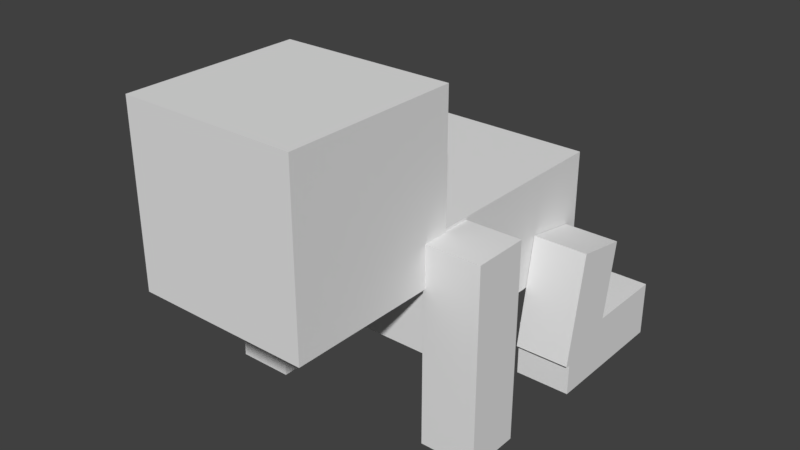 # Source: baby_joining.blend  (saved by Blender 2.77.0; exported with 4.5.12 LTS)
import bpy
from mathutils import Matrix  # noqa: F401  (used for matrix-valued properties, if any)

bpy.ops.wm.read_factory_settings(use_empty=True)
scene = bpy.context.scene
scene.name = 'Scene'

# ---- collections
col_collection_1 = bpy.data.collections.new('Collection 1'); scene.collection.children.link(col_collection_1)

# ---- materials (node trees are filled in below, after node groups)
mat_material_001 = bpy.data.materials.new('Material.001')
mat_material_001.alpha_threshold = 0.0
mat_material_001.use_transparent_shadow = False
mat_material_001.roughness = 0.5

# ---- material node trees

# ---- world
world_world = bpy.data.worlds.new('World'); scene.world = world_world
world_world.color = (0.05088, 0.05088, 0.05088)
world_world.use_sun_shadow = False
world_world.sun_shadow_jitter_overblur = 0.0
world_world.cycles.sampling_method = 'MANUAL'

# ---- meshes
me_cube_011 = bpy.data.meshes.new('Cube.011')
me_cube_011.from_pydata([(-1.0, -1.0, -1.0), (-1.0, -1.0, 4.523), (-1.0, 1.739, -1.0), (-1.0, 1.739, 4.523), (1.72, -1.0, -1.0), (1.72, -1.0, 4.523), (1.72, 1.739, -1.0), (1.72, 1.739, 4.523)], [], [(1, 3, 2, 0), (3, 7, 6, 2), (7, 5, 4, 6), (5, 1, 0, 4), (0, 2, 6, 4), (5, 7, 3, 1)])
_uv = me_cube_011.uv_layers.new(name='UVMap')
_uv.uv.foreach_set('vector', [0.1252, 0.03142, 0.1563, 0.03142, 0.1563, 0.1562, 0.1252, 0.1562, 0.2191, 0.03152, 0.2499, 0.03152, 0.2499, 0.156, 0.2191, 0.156, 0.1877, 0.03166, 0.2187, 0.03166, 0.2187, 0.1562, 0.1877, 0.1562, 0.1564, 0.03153, 0.1874, 0.03153, 0.1874, 0.1559, 0.1564, 0.1559, 0.1878, 0.1566, 0.2188, 0.1566, 0.2188, 0.2185, 0.1878, 0.2185, 0.1565, 0.1566, 0.1873, 0.1566, 0.1873, 0.2183, 0.1565, 0.2183])
me_cube_011.use_remesh_preserve_volume = False
me_cube_011.use_remesh_preserve_attributes = False
me_cube_011.use_mirror_vertex_groups = False
me_cube_011.update()
me_cube_009 = bpy.data.meshes.new('Cube.009')
me_cube_009.from_pydata([(-1.0, -1.0, -1.0), (-1.0, -1.0, 4.523), (-1.0, 1.739, -1.0), (-1.0, 1.739, 4.523), (1.72, -1.0, -1.0), (1.72, -1.0, 4.523), (1.72, 1.739, -1.0), (1.72, 1.739, 4.523)], [], [(1, 3, 2, 0), (3, 7, 6, 2), (7, 5, 4, 6), (5, 1, 0, 4), (0, 2, 6, 4), (5, 7, 3, 1)])
_uv = me_cube_009.uv_layers.new(name='UVMap')
_uv.uv.foreach_set('vector', [0.1252, 0.03142, 0.1563, 0.03142, 0.1563, 0.1562, 0.1252, 0.1562, 0.2191, 0.03152, 0.2499, 0.03152, 0.2499, 0.156, 0.2191, 0.156, 0.1877, 0.03166, 0.2187, 0.03166, 0.2187, 0.1562, 0.1877, 0.1562, 0.1564, 0.03153, 0.1874, 0.03153, 0.1874, 0.1559, 0.1564, 0.1559, 0.1878, 0.1566, 0.2188, 0.1566, 0.2188, 0.2185, 0.1878, 0.2185, 0.1565, 0.1566, 0.1873, 0.1566, 0.1873, 0.2183, 0.1565, 0.2183])
me_cube_009.use_remesh_preserve_volume = False
me_cube_009.use_remesh_preserve_attributes = False
me_cube_009.use_mirror_vertex_groups = False
me_cube_009.update()
me_cube_008 = bpy.data.meshes.new('Cube.008')
me_cube_008.from_pydata([(-1.0, -1.0, -1.0), (-1.0, -1.0, 1.782), (-1.0, 5.877, -1.0), (-1.0, 5.877, 1.782), (1.761, -1.0, -1.0), (1.761, -1.0, 1.782), (1.761, 5.877, -1.0), (1.761, 5.877, 1.782)], [], [(1, 3, 2, 0), (3, 7, 6, 2), (7, 5, 4, 6), (5, 1, 0, 4), (0, 2, 6, 4), (5, 7, 3, 1)])
_uv = me_cube_008.uv_layers.new(name='UVMap')
_uv.uv.foreach_set('vector', [0.2501, 0.0002325, 0.3281, 0.0002325, 0.3281, 0.06196, 0.2501, 0.06196, 0.4378, 0.0001205, 0.4687, 0.0001205, 0.4687, 0.06237, 0.4378, 0.06237, 0.3597, 0.0002279, 0.4374, 0.0002279, 0.4374, 0.06217, 0.3597, 0.06217, 0.3592, 0.0619, 0.3285, 0.0619, 0.3285, 0.0003188, 0.3592, 0.0003188, 0.3597, 0.06316, 0.3906, 0.06316, 0.3906, 0.2184, 0.3597, 0.2184, 0.3285, 0.06298, 0.3594, 0.06298, 0.3594, 0.2184, 0.3285, 0.2184])
me_cube_008.use_remesh_preserve_volume = False
me_cube_008.use_remesh_preserve_attributes = False
me_cube_008.use_mirror_vertex_groups = False
me_cube_008.update()
me_cube_007 = bpy.data.meshes.new('Cube.007')
me_cube_007.from_pydata([(-1.0, -1.0, -1.0), (-1.0, -1.0, 7.295), (-1.0, 1.32, -1.0), (-1.0, 1.32, 7.295), (1.347, -1.0, -1.0), (1.347, -1.0, 7.295), (1.347, 1.32, -1.0), (1.347, 1.32, 7.295)], [], [(1, 3, 2, 0), (3, 7, 6, 2), (7, 5, 4, 6), (5, 1, 0, 4), (0, 2, 6, 4), (5, 7, 3, 1)])
_uv = me_cube_007.uv_layers.new(name='UVMap')
_uv.uv.foreach_set('vector', [-6.513e-05, 0.3136, 0.03092, 0.3136, 0.03092, 0.5309, -6.513e-05, 0.5309, 0.09426, 0.3129, 0.125, 0.3129, 0.125, 0.5315, 0.09426, 0.5315, 0.06281, 0.3134, 0.09365, 0.3134, 0.09365, 0.5313, 0.06281, 0.5313, 0.03137, 0.3134, 0.06158, 0.3134, 0.06158, 0.5311, 0.03137, 0.5311, 0.06261, 0.5313, 0.09375, 0.5313, 0.09375, 0.5934, 0.06261, 0.5934, 0.03173, 0.532, 0.0626, 0.532, 0.0626, 0.5935, 0.03173, 0.5935])
me_cube_007.use_remesh_preserve_volume = False
me_cube_007.use_remesh_preserve_attributes = False
me_cube_007.use_mirror_vertex_groups = False
me_cube_007.update()
me_cube_006 = bpy.data.meshes.new('Cube.006')
me_cube_006.from_pydata([(-1.0, -1.0, -1.0), (-1.0, -1.0, 2.488), (-1.0, 6.096, -1.0), (-1.0, 6.096, 2.488), (4.324, -1.0, -1.0), (4.324, -1.0, 2.488), (4.324, 6.096, -1.0), (4.324, 6.096, 2.488)], [], [(1, 3, 2, 0), (3, 7, 6, 2), (7, 5, 4, 6), (5, 1, 0, 4), (0, 2, 6, 4), (5, 7, 3, 1)])
_uv = me_cube_006.uv_layers.new(name='UVMap')
_uv.uv.foreach_set('vector', [0.4999, 0.7497, 0.3754, 0.7497, 0.3754, 0.6261, 0.4999, 0.6261, 0.8123, 0.7493, 0.719, 0.7493, 0.719, 0.6252, 0.8123, 0.6252, 0.7198, 0.7493, 0.5945, 0.7493, 0.5945, 0.6265, 0.7198, 0.6265, 0.5007, 0.6259, 0.5936, 0.6259, 0.5936, 0.7491, 0.5007, 0.7491, 0.5936, 0.7506, 0.5936, 0.9992, 0.5006, 0.9992, 0.5006, 0.7506, 0.5938, 0.7507, 0.5938, 0.9997, 0.5004, 0.9997, 0.5004, 0.7507])
me_cube_006.use_remesh_preserve_volume = False
me_cube_006.use_remesh_preserve_attributes = False
me_cube_006.use_mirror_vertex_groups = False
me_cube_006.update()
me_cube_005 = bpy.data.meshes.new('Cube.005')
me_cube_005.from_pydata([(-1.0, -1.0, -1.0), (-1.0, -1.0, 1.754), (-1.0, 1.791, -1.0), (-1.0, 1.791, 1.754), (1.753, -1.0, -1.0), (1.753, -1.0, 1.754), (1.753, 1.791, -1.0), (1.753, 1.791, 1.754)], [], [(1, 3, 2, 0), (3, 7, 6, 2), (7, 5, 4, 6), (5, 1, 0, 4), (0, 2, 6, 4), (5, 7, 3, 1)])
_uv = me_cube_005.uv_layers.new(name='UVMap')
_uv.uv.foreach_set('vector', [0.09308, 0.812, 0.0001123, 0.812, 0.0001123, 0.6259, 0.09308, 0.6259, 0.2814, 0.6257, 0.3749, 0.6257, 0.3749, 0.8124, 0.2814, 0.8124, 0.2809, 0.8108, 0.1886, 0.8108, 0.1886, 0.6263, 0.2809, 0.6263, 0.1869, 0.8127, 0.09507, 0.8127, 0.09507, 0.6264, 0.1869, 0.6264, 0.1888, 0.8155, 0.2811, 0.8155, 0.2811, 0.9998, 0.1888, 0.9998, 0.1878, 0.8144, 0.1878, 0.9999, 0.09441, 0.9999, 0.09443, 0.8144])
me_cube_005.materials.append(mat_material_001)
me_cube_005.use_remesh_preserve_volume = False
me_cube_005.use_remesh_preserve_attributes = False
me_cube_005.use_mirror_vertex_groups = False
me_cube_005.update()
me_cube_004 = bpy.data.meshes.new('Cube.004')
me_cube_004.from_pydata([(-1.0, -1.0, -1.0), (-1.0, -1.0, 1.782), (-1.0, 5.877, -1.0), (-1.0, 5.877, 1.782), (1.761, -1.0, -1.0), (1.761, -1.0, 1.782), (1.761, 5.877, -1.0), (1.761, 5.877, 1.782)], [], [(1, 3, 2, 0), (3, 7, 6, 2), (7, 5, 4, 6), (5, 1, 0, 4), (0, 2, 6, 4), (5, 7, 3, 1)])
_uv = me_cube_004.uv_layers.new(name='UVMap')
_uv.uv.foreach_set('vector', [0.2501, 0.0002325, 0.3281, 0.0002325, 0.3281, 0.06196, 0.2501, 0.06196, 0.4378, 0.0001205, 0.4687, 0.0001205, 0.4687, 0.06237, 0.4378, 0.06237, 0.3597, 0.0002279, 0.4374, 0.0002279, 0.4374, 0.06217, 0.3597, 0.06217, 0.3592, 0.0619, 0.3285, 0.0619, 0.3285, 0.0003188, 0.3592, 0.0003188, 0.3597, 0.06316, 0.3906, 0.06316, 0.3906, 0.2184, 0.3597, 0.2184, 0.3285, 0.06298, 0.3594, 0.06298, 0.3594, 0.2184, 0.3285, 0.2184])
me_cube_004.use_remesh_preserve_volume = False
me_cube_004.use_remesh_preserve_attributes = False
me_cube_004.use_mirror_vertex_groups = False
me_cube_004.update()
me_cube_002 = bpy.data.meshes.new('Cube.002')
me_cube_002.from_pydata([(-1.0, -1.0, -1.0), (-1.0, -1.0, 7.295), (-1.0, 1.32, -1.0), (-1.0, 1.32, 7.295), (1.347, -1.0, -1.0), (1.347, -1.0, 7.295), (1.347, 1.32, -1.0), (1.347, 1.32, 7.295)], [], [(1, 3, 2, 0), (3, 7, 6, 2), (7, 5, 4, 6), (5, 1, 0, 4), (0, 2, 6, 4), (5, 7, 3, 1)])
_uv = me_cube_002.uv_layers.new(name='UVMap')
_uv.uv.foreach_set('vector', [-6.513e-05, 0.3136, 0.03092, 0.3136, 0.03092, 0.5309, -6.513e-05, 0.5309, 0.09426, 0.3129, 0.125, 0.3129, 0.125, 0.5315, 0.09426, 0.5315, 0.06281, 0.3134, 0.09365, 0.3134, 0.09365, 0.5313, 0.06281, 0.5313, 0.03137, 0.3134, 0.06158, 0.3134, 0.06158, 0.5311, 0.03137, 0.5311, 0.06261, 0.5313, 0.09375, 0.5313, 0.09375, 0.5934, 0.06261, 0.5934, 0.03173, 0.532, 0.0626, 0.532, 0.0626, 0.5935, 0.03173, 0.5935])
me_cube_002.use_remesh_preserve_volume = False
me_cube_002.use_remesh_preserve_attributes = False
me_cube_002.use_mirror_vertex_groups = False
me_cube_002.update()

# ---- objects
ob_cube_003 = bpy.data.objects.new('Cube.003', me_cube_011)
ob_cube_007 = bpy.data.objects.new('Cube.007', me_cube_009)
ob_cube_006 = bpy.data.objects.new('Cube.006', me_cube_008)
ob_cube_005 = bpy.data.objects.new('Cube.005', me_cube_007)
ob_cube = bpy.data.objects.new('Cube', me_cube_006)
ob_cube_001 = bpy.data.objects.new('Cube.001', me_cube_005)
ob_cube_004 = bpy.data.objects.new('Cube.004', me_cube_004)
ob_cube_002 = bpy.data.objects.new('Cube.002', me_cube_002)

# ---- transforms, parenting, visibility, modifiers, constraints
ob_cube_003.location = (-0.6023, 2.13, 0.1436)
ob_cube_003.rotation_euler = (-0.1718, -3.797e-17, 3.27e-18)
ob_cube_003.scale = (0.111, 0.111, 0.111)
ob_cube_003.lineart.crease_threshold = 0.0
ob_cube_007.location = (0.6249, 2.13, 0.1436)
ob_cube_007.rotation_euler = (-0.1718, -3.797e-17, 3.27e-18)
ob_cube_007.scale = (0.111, 0.111, 0.111)
ob_cube_007.lineart.crease_threshold = 0.0
ob_cube_006.location = (0.6197, 2.14, -0.01529)
ob_cube_006.scale = (0.1111, 0.1111, 0.1111)
ob_cube_006.lineart.crease_threshold = 0.0
ob_cube_005.location = (0.6359, 1.356, 0.01922)
ob_cube_005.scale = (0.1303, 0.1303, 0.1303)
ob_cube_005.lineart.crease_threshold = 0.0
ob_cube.location = (-0.2435, 1.432, 0.5505)
ob_cube.scale = (0.1744, 0.1744, 0.1744)
ob_cube.lineart.crease_threshold = 0.0
ob_cube_001.location = (-0.07227, 0.7689, 1.079)
ob_cube_001.scale = (0.3353, 0.3353, 0.3353)
ob_cube_001.lineart.crease_threshold = 0.0
ob_cube_004.location = (-0.6033, 2.109, -0.03837)
ob_cube_004.scale = (0.1111, 0.1111, 0.1111)
ob_cube_004.lineart.crease_threshold = 0.0
ob_cube_002.location = (-0.587, 1.36, 0.003832)
ob_cube_002.scale = (0.1303, 0.1303, 0.1303)
ob_cube_002.lineart.crease_threshold = 0.0

# ---- collection membership
col_collection_1.objects.link(ob_cube_003)
col_collection_1.objects.link(ob_cube_007)
col_collection_1.objects.link(ob_cube_006)
col_collection_1.objects.link(ob_cube_005)
col_collection_1.objects.link(ob_cube)
col_collection_1.objects.link(ob_cube_001)
col_collection_1.objects.link(ob_cube_004)
col_collection_1.objects.link(ob_cube_002)

# ---- scene / render settings (as saved in the file)
scene.frame_start = 1; scene.frame_end = 250; scene.frame_set(1)
scene.render.engine = 'BLENDER_EEVEE_NEXT'
scene.render.resolution_percentage = 50
scene.render.dither_intensity = 0.0
scene.cycles.use_denoising = False
scene.cycles.samples = 128
scene.cycles.sampling_pattern = 'TABULATED_SOBOL'
scene.cycles.light_sampling_threshold = 0.0
scene.cycles.use_adaptive_sampling = False
scene.cycles.use_light_tree = False
scene.cycles.blur_glossy = 0.0
scene.cycles.sample_clamp_indirect = 0.0
scene.view_settings.view_transform = 'Standard'
bpy.context.view_layer.update()

# ---- added for rendering (the .blend has no active camera and no usable light): camera, sun
cam_auto = bpy.data.cameras.new('AutoCamera')
cam_auto.lens = 50.0
cam_auto.sensor_width = 36.0
cam_auto.clip_end = 1000.0
ob_auto_camera = bpy.data.objects.new('AutoCamera', cam_auto)
scene.collection.objects.link(ob_auto_camera)
ob_auto_camera.location = (3.14819, -2.10537, 3.23804)
ob_auto_camera.rotation_euler = (1.09748, -7.21219e-08, 0.694738)
scene.camera = ob_auto_camera
light_auto_sun = bpy.data.lights.new('AutoSun', 'SUN')
light_auto_sun.energy = 3.0
light_auto_sun.angle = 0.0523599
ob_auto_sun = bpy.data.objects.new('AutoSun', light_auto_sun)
scene.collection.objects.link(ob_auto_sun)
ob_auto_sun.rotation_euler = (0.872665, 0.174533, 0.523599)
bpy.context.view_layer.update()

